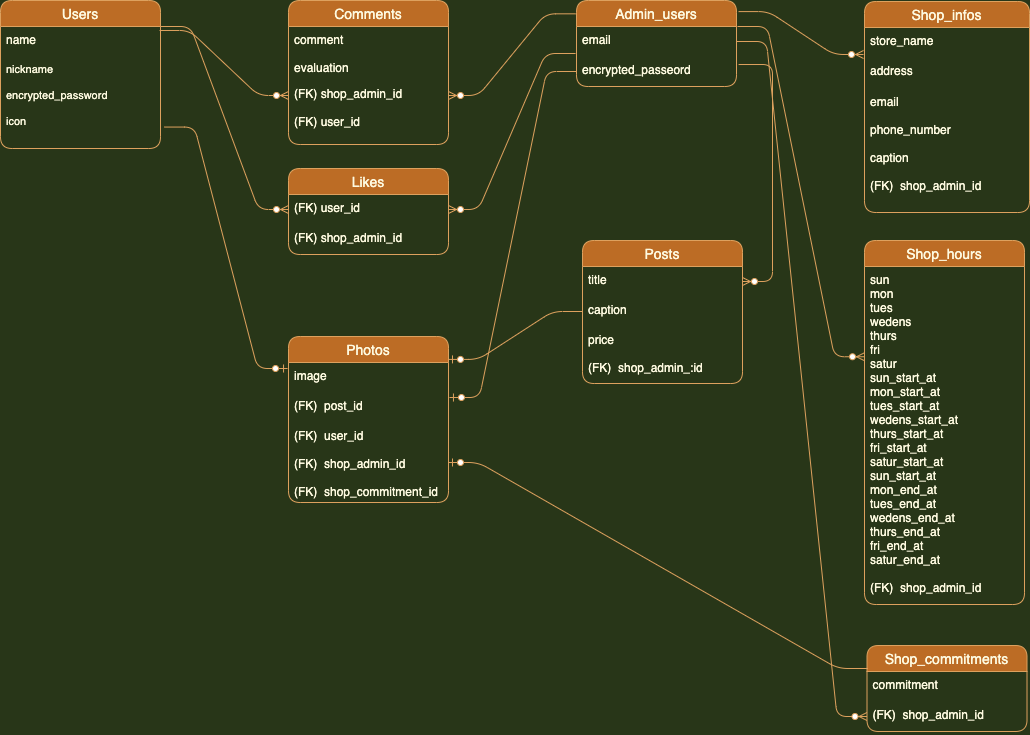

The diagram above was exported from draw.io. Its source (the exported page's mxGraphModel, read from the mxfile embedded in the PNG):
<mxGraphModel dx="662" dy="537" grid="1" gridSize="4" guides="1" tooltips="1" connect="1" arrows="1" fold="1" page="1" pageScale="1" pageWidth="1169" pageHeight="827" background="#283618" math="0" shadow="0">
  <root>
    <mxCell id="0" />
    <mxCell id="1" parent="0" />
    <mxCell id="343" value="Users" style="swimlane;fontStyle=0;childLayout=stackLayout;horizontal=1;startSize=26;horizontalStack=0;resizeParent=1;resizeParentMax=0;resizeLast=0;collapsible=1;marginBottom=0;align=center;fontSize=14;rounded=1;fillColor=#BC6C25;strokeColor=#DDA15E;fontColor=#FEFAE0;" parent="1" vertex="1">
      <mxGeometry x="48" y="48" width="160" height="148" as="geometry">
        <mxRectangle x="288" y="228" width="54" height="26" as="alternateBounds" />
      </mxGeometry>
    </mxCell>
    <mxCell id="345" value="name" style="text;strokeColor=none;fillColor=none;spacingLeft=4;spacingRight=4;overflow=hidden;rotatable=0;points=[[0,0.5],[1,0.5]];portConstraint=eastwest;fontSize=12;rounded=1;fontColor=#FEFAE0;" parent="343" vertex="1">
      <mxGeometry y="26" width="160" height="30" as="geometry" />
    </mxCell>
    <mxCell id="346" value="nickname&#10;&#10;encrypted_password&#10;&#10;icon" style="text;strokeColor=none;fillColor=none;spacingLeft=4;spacingRight=4;overflow=hidden;rotatable=0;points=[[0,0.5],[1,0.5]];portConstraint=eastwest;fontSize=11;rounded=1;fontColor=#FEFAE0;" parent="343" vertex="1">
      <mxGeometry y="56" width="160" height="92" as="geometry" />
    </mxCell>
    <mxCell id="348" value="Admin_users" style="swimlane;fontStyle=0;childLayout=stackLayout;horizontal=1;startSize=26;horizontalStack=0;resizeParent=1;resizeParentMax=0;resizeLast=0;collapsible=1;marginBottom=0;align=center;fontSize=14;rounded=1;fillColor=#BC6C25;strokeColor=#DDA15E;fontColor=#FEFAE0;" parent="1" vertex="1">
      <mxGeometry x="624" y="48" width="160" height="86" as="geometry">
        <mxRectangle x="288" y="228" width="54" height="26" as="alternateBounds" />
      </mxGeometry>
    </mxCell>
    <mxCell id="349" value="email" style="text;strokeColor=none;fillColor=none;spacingLeft=4;spacingRight=4;overflow=hidden;rotatable=0;points=[[0,0.5],[1,0.5]];portConstraint=eastwest;fontSize=12;rounded=1;fontColor=#FEFAE0;" parent="348" vertex="1">
      <mxGeometry y="26" width="160" height="30" as="geometry" />
    </mxCell>
    <mxCell id="350" value="encrypted_passeord&#10;" style="text;strokeColor=none;fillColor=none;spacingLeft=4;spacingRight=4;overflow=hidden;rotatable=0;points=[[0,0.5],[1,0.5]];portConstraint=eastwest;fontSize=12;rounded=1;fontColor=#FEFAE0;" parent="348" vertex="1">
      <mxGeometry y="56" width="160" height="30" as="geometry" />
    </mxCell>
    <mxCell id="352" value="Posts" style="swimlane;fontStyle=0;childLayout=stackLayout;horizontal=1;startSize=26;horizontalStack=0;resizeParent=1;resizeParentMax=0;resizeLast=0;collapsible=1;marginBottom=0;align=center;fontSize=14;rounded=1;fillColor=#BC6C25;strokeColor=#DDA15E;fontColor=#FEFAE0;" parent="1" vertex="1">
      <mxGeometry x="630" y="288" width="160" height="143" as="geometry">
        <mxRectangle x="288" y="228" width="54" height="26" as="alternateBounds" />
      </mxGeometry>
    </mxCell>
    <mxCell id="353" value="title" style="text;strokeColor=none;fillColor=none;spacingLeft=4;spacingRight=4;overflow=hidden;rotatable=0;points=[[0,0.5],[1,0.5]];portConstraint=eastwest;fontSize=12;rounded=1;fontColor=#FEFAE0;" parent="352" vertex="1">
      <mxGeometry y="26" width="160" height="30" as="geometry" />
    </mxCell>
    <mxCell id="354" value="caption" style="text;strokeColor=none;fillColor=none;spacingLeft=4;spacingRight=4;overflow=hidden;rotatable=0;points=[[0,0.5],[1,0.5]];portConstraint=eastwest;fontSize=12;rounded=1;fontColor=#FEFAE0;" parent="352" vertex="1">
      <mxGeometry y="56" width="160" height="30" as="geometry" />
    </mxCell>
    <mxCell id="355" value="price&#10;&#10;(FK)  shop_admin_:id" style="text;strokeColor=none;fillColor=none;spacingLeft=4;spacingRight=4;overflow=hidden;rotatable=0;points=[[0,0.5],[1,0.5]];portConstraint=eastwest;fontSize=12;rounded=1;fontColor=#FEFAE0;" parent="352" vertex="1">
      <mxGeometry y="86" width="160" height="57" as="geometry" />
    </mxCell>
    <mxCell id="356" value="Comments" style="swimlane;fontStyle=0;childLayout=stackLayout;horizontal=1;startSize=26;horizontalStack=0;resizeParent=1;resizeParentMax=0;resizeLast=0;collapsible=1;marginBottom=0;align=center;fontSize=14;rounded=1;fillColor=#BC6C25;strokeColor=#DDA15E;fontColor=#FEFAE0;" parent="1" vertex="1">
      <mxGeometry x="336" y="48" width="160" height="144" as="geometry">
        <mxRectangle x="288" y="228" width="54" height="26" as="alternateBounds" />
      </mxGeometry>
    </mxCell>
    <mxCell id="357" value="comment&#10;&#10;evaluation" style="text;strokeColor=none;fillColor=none;spacingLeft=4;spacingRight=4;overflow=hidden;rotatable=0;points=[[0,0.5],[1,0.5]];portConstraint=eastwest;fontSize=12;rounded=1;fontColor=#FEFAE0;" parent="356" vertex="1">
      <mxGeometry y="26" width="160" height="118" as="geometry" />
    </mxCell>
    <mxCell id="360" value="Likes" style="swimlane;fontStyle=0;childLayout=stackLayout;horizontal=1;startSize=26;horizontalStack=0;resizeParent=1;resizeParentMax=0;resizeLast=0;collapsible=1;marginBottom=0;align=center;fontSize=14;rounded=1;fillColor=#BC6C25;strokeColor=#DDA15E;fontColor=#FEFAE0;" parent="1" vertex="1">
      <mxGeometry x="336" y="216" width="160" height="86" as="geometry">
        <mxRectangle x="288" y="228" width="54" height="26" as="alternateBounds" />
      </mxGeometry>
    </mxCell>
    <mxCell id="362" value="(FK) user_id" style="text;strokeColor=none;fillColor=none;spacingLeft=4;spacingRight=4;overflow=hidden;rotatable=0;points=[[0,0.5],[1,0.5]];portConstraint=eastwest;fontSize=12;rounded=1;fontColor=#FEFAE0;" parent="360" vertex="1">
      <mxGeometry y="26" width="160" height="30" as="geometry" />
    </mxCell>
    <mxCell id="363" value="(FK) shop_admin_id" style="text;strokeColor=none;fillColor=none;spacingLeft=4;spacingRight=4;overflow=hidden;rotatable=0;points=[[0,0.5],[1,0.5]];portConstraint=eastwest;fontSize=12;rounded=1;fontColor=#FEFAE0;" parent="360" vertex="1">
      <mxGeometry y="56" width="160" height="30" as="geometry" />
    </mxCell>
    <mxCell id="364" value="Photos" style="swimlane;fontStyle=0;childLayout=stackLayout;horizontal=1;startSize=26;horizontalStack=0;resizeParent=1;resizeParentMax=0;resizeLast=0;collapsible=1;marginBottom=0;align=center;fontSize=14;rounded=1;fillColor=#BC6C25;strokeColor=#DDA15E;fontColor=#FEFAE0;" parent="1" vertex="1">
      <mxGeometry x="336" y="384" width="160" height="166" as="geometry">
        <mxRectangle x="288" y="228" width="54" height="26" as="alternateBounds" />
      </mxGeometry>
    </mxCell>
    <mxCell id="365" value="image" style="text;strokeColor=none;fillColor=none;spacingLeft=4;spacingRight=4;overflow=hidden;rotatable=0;points=[[0,0.5],[1,0.5]];portConstraint=eastwest;fontSize=12;rounded=1;fontColor=#FEFAE0;" parent="364" vertex="1">
      <mxGeometry y="26" width="160" height="30" as="geometry" />
    </mxCell>
    <mxCell id="366" value="(FK)  post_id" style="text;strokeColor=none;fillColor=none;spacingLeft=4;spacingRight=4;overflow=hidden;rotatable=0;points=[[0,0.5],[1,0.5]];portConstraint=eastwest;fontSize=12;rounded=1;fontColor=#FEFAE0;" parent="364" vertex="1">
      <mxGeometry y="56" width="160" height="30" as="geometry" />
    </mxCell>
    <mxCell id="367" value="(FK)  user_id&#10;&#10;(FK)  shop_admin_id&#10;&#10;(FK)  shop_commitment_id" style="text;strokeColor=none;fillColor=none;spacingLeft=4;spacingRight=4;overflow=hidden;rotatable=0;points=[[0,0.5],[1,0.5]];portConstraint=eastwest;fontSize=12;rounded=1;fontColor=#FEFAE0;" parent="364" vertex="1">
      <mxGeometry y="86" width="160" height="80" as="geometry" />
    </mxCell>
    <mxCell id="368" value="Shop_infos" style="swimlane;fontStyle=0;childLayout=stackLayout;horizontal=1;startSize=26;horizontalStack=0;resizeParent=1;resizeParentMax=0;resizeLast=0;collapsible=1;marginBottom=0;align=center;fontSize=14;rounded=1;direction=east;fillColor=#BC6C25;strokeColor=#DDA15E;fontColor=#FEFAE0;" parent="1" vertex="1">
      <mxGeometry x="912" y="49" width="165" height="211" as="geometry">
        <mxRectangle x="912" y="48" width="54" height="26" as="alternateBounds" />
      </mxGeometry>
    </mxCell>
    <mxCell id="369" value="store_name" style="text;strokeColor=none;fillColor=none;spacingLeft=4;spacingRight=4;overflow=hidden;rotatable=0;points=[[0,0.5],[1,0.5]];portConstraint=eastwest;fontSize=12;rounded=1;fontColor=#FEFAE0;" parent="368" vertex="1">
      <mxGeometry y="26" width="165" height="30" as="geometry" />
    </mxCell>
    <mxCell id="370" value="address" style="text;strokeColor=none;fillColor=none;spacingLeft=4;spacingRight=4;overflow=hidden;rotatable=0;points=[[0,0.5],[1,0.5]];portConstraint=eastwest;fontSize=12;rounded=1;aspect=fixed;fontColor=#FEFAE0;" parent="368" vertex="1">
      <mxGeometry y="56" width="165" height="31" as="geometry" />
    </mxCell>
    <mxCell id="371" value="email&#10;&#10;phone_number&#10;&#10;caption&#10;&#10;(FK)  shop_admin_id" style="text;strokeColor=none;fillColor=none;spacingLeft=4;spacingRight=4;overflow=hidden;rotatable=0;points=[[0,0.5],[1,0.5]];portConstraint=eastwest;fontSize=12;rounded=1;fontColor=#FEFAE0;" parent="368" vertex="1">
      <mxGeometry y="87" width="165" height="124" as="geometry" />
    </mxCell>
    <mxCell id="372" value="Shop_hours" style="swimlane;fontStyle=0;childLayout=stackLayout;horizontal=1;startSize=26;horizontalStack=0;resizeParent=1;resizeParentMax=0;resizeLast=0;collapsible=1;marginBottom=0;align=center;fontSize=14;rounded=1;fillColor=#BC6C25;strokeColor=#DDA15E;fontColor=#FEFAE0;" parent="1" vertex="1">
      <mxGeometry x="912" y="288" width="160" height="364" as="geometry">
        <mxRectangle x="288" y="228" width="54" height="26" as="alternateBounds" />
      </mxGeometry>
    </mxCell>
    <mxCell id="374" value="sun&#10;mon&#10;tues&#10;wedens&#10;thurs&#10;fri&#10;satur&#10;sun_start_at&#10;mon_start_at&#10;tues_start_at&#10;wedens_start_at&#10;thurs_start_at&#10;fri_start_at&#10;satur_start_at&#10;sun_start_at&#10;mon_end_at&#10;tues_end_at&#10;wedens_end_at&#10;thurs_end_at&#10;fri_end_at&#10;satur_end_at&#10;&#10;(FK)  shop_admin_id" style="text;strokeColor=none;fillColor=none;spacingLeft=4;spacingRight=4;overflow=hidden;rotatable=0;points=[[0,0.5],[1,0.5]];portConstraint=eastwest;fontSize=12;rounded=1;fontColor=#FEFAE0;" parent="372" vertex="1">
      <mxGeometry y="26" width="160" height="338" as="geometry" />
    </mxCell>
    <mxCell id="376" value="Shop_commitments" style="swimlane;fontStyle=0;childLayout=stackLayout;horizontal=1;startSize=26;horizontalStack=0;resizeParent=1;resizeParentMax=0;resizeLast=0;collapsible=1;marginBottom=0;align=center;fontSize=14;rounded=1;fillColor=#BC6C25;strokeColor=#DDA15E;fontColor=#FEFAE0;" parent="1" vertex="1">
      <mxGeometry x="914.5" y="693" width="160" height="86" as="geometry">
        <mxRectangle x="288" y="228" width="54" height="26" as="alternateBounds" />
      </mxGeometry>
    </mxCell>
    <mxCell id="377" value="commitment" style="text;strokeColor=none;fillColor=none;spacingLeft=4;spacingRight=4;overflow=hidden;rotatable=0;points=[[0,0.5],[1,0.5]];portConstraint=eastwest;fontSize=12;rounded=1;fontColor=#FEFAE0;" parent="376" vertex="1">
      <mxGeometry y="26" width="160" height="30" as="geometry" />
    </mxCell>
    <mxCell id="378" value="(FK)  shop_admin_id" style="text;strokeColor=none;fillColor=none;spacingLeft=4;spacingRight=4;overflow=hidden;rotatable=0;points=[[0,0.5],[1,0.5]];portConstraint=eastwest;fontSize=12;rounded=1;fontColor=#FEFAE0;" parent="376" vertex="1">
      <mxGeometry y="56" width="160" height="30" as="geometry" />
    </mxCell>
    <mxCell id="384" value="" style="edgeStyle=entityRelationEdgeStyle;fontSize=12;html=1;endArrow=ERzeroToMany;endFill=1;entryX=0;entryY=0.5;entryDx=0;entryDy=0;exitX=0.994;exitY=0.133;exitDx=0;exitDy=0;exitPerimeter=0;labelBackgroundColor=#283618;strokeColor=#DDA15E;fontColor=#FEFAE0;" parent="1" target="358" edge="1">
      <mxGeometry width="100" height="100" relative="1" as="geometry">
        <mxPoint x="207.03999999999996" y="77.99000000000001" as="sourcePoint" />
        <mxPoint x="628" y="282" as="targetPoint" />
      </mxGeometry>
    </mxCell>
    <mxCell id="385" value="" style="edgeStyle=entityRelationEdgeStyle;fontSize=12;html=1;endArrow=ERzeroToMany;endFill=1;entryX=0;entryY=0.5;entryDx=0;entryDy=0;exitX=1;exitY=0;exitDx=0;exitDy=0;exitPerimeter=0;labelBackgroundColor=#283618;strokeColor=#DDA15E;fontColor=#FEFAE0;" parent="1" source="345" target="362" edge="1">
      <mxGeometry width="100" height="100" relative="1" as="geometry">
        <mxPoint x="210" y="144" as="sourcePoint" />
        <mxPoint x="628" y="282" as="targetPoint" />
      </mxGeometry>
    </mxCell>
    <mxCell id="387" value="" style="edgeStyle=entityRelationEdgeStyle;fontSize=12;html=1;endArrow=ERzeroToMany;endFill=1;exitX=-0.006;exitY=0.155;exitDx=0;exitDy=0;entryX=1;entryY=0.5;entryDx=0;entryDy=0;exitPerimeter=0;labelBackgroundColor=#283618;strokeColor=#DDA15E;fontColor=#FEFAE0;" parent="1" source="348" target="358" edge="1">
      <mxGeometry width="100" height="100" relative="1" as="geometry">
        <mxPoint x="528" y="382" as="sourcePoint" />
        <mxPoint x="628" y="282" as="targetPoint" />
      </mxGeometry>
    </mxCell>
    <mxCell id="388" value="" style="edgeStyle=entityRelationEdgeStyle;fontSize=12;html=1;endArrow=ERzeroToMany;endFill=1;exitX=-0.006;exitY=-0.1;exitDx=0;exitDy=0;entryX=1;entryY=0.5;entryDx=0;entryDy=0;exitPerimeter=0;labelBackgroundColor=#283618;strokeColor=#DDA15E;fontColor=#FEFAE0;" parent="1" source="350" target="362" edge="1">
      <mxGeometry width="100" height="100" relative="1" as="geometry">
        <mxPoint x="528" y="382" as="sourcePoint" />
        <mxPoint x="628" y="282" as="targetPoint" />
      </mxGeometry>
    </mxCell>
    <mxCell id="395" value="" style="edgeStyle=entityRelationEdgeStyle;fontSize=12;html=1;endArrow=ERzeroToMany;endFill=1;exitX=1.013;exitY=0.129;exitDx=0;exitDy=0;entryX=-0.006;entryY=-0.097;entryDx=0;entryDy=0;exitPerimeter=0;entryPerimeter=0;labelBackgroundColor=#283618;strokeColor=#DDA15E;fontColor=#FEFAE0;" parent="1" source="348" target="370" edge="1">
      <mxGeometry width="100" height="100" relative="1" as="geometry">
        <mxPoint x="636" y="352" as="sourcePoint" />
        <mxPoint x="736" y="252" as="targetPoint" />
      </mxGeometry>
    </mxCell>
    <mxCell id="396" value="" style="edgeStyle=entityRelationEdgeStyle;fontSize=12;html=1;endArrow=ERzeroToMany;endFill=1;exitX=1.006;exitY=0;exitDx=0;exitDy=0;entryX=0;entryY=0.267;entryDx=0;entryDy=0;entryPerimeter=0;exitPerimeter=0;labelBackgroundColor=#283618;strokeColor=#DDA15E;fontColor=#FEFAE0;" parent="1" source="349" target="374" edge="1">
      <mxGeometry width="100" height="100" relative="1" as="geometry">
        <mxPoint x="636" y="352" as="sourcePoint" />
        <mxPoint x="736" y="252" as="targetPoint" />
      </mxGeometry>
    </mxCell>
    <mxCell id="397" value="" style="edgeStyle=entityRelationEdgeStyle;fontSize=12;html=1;endArrow=ERzeroToMany;endFill=1;exitX=1;exitY=0.5;exitDx=0;exitDy=0;entryX=0;entryY=0.5;entryDx=0;entryDy=0;labelBackgroundColor=#283618;strokeColor=#DDA15E;fontColor=#FEFAE0;" parent="1" source="349" target="378" edge="1">
      <mxGeometry width="100" height="100" relative="1" as="geometry">
        <mxPoint x="636" y="352" as="sourcePoint" />
        <mxPoint x="736" y="252" as="targetPoint" />
      </mxGeometry>
    </mxCell>
    <mxCell id="398" value="" style="edgeStyle=entityRelationEdgeStyle;fontSize=12;html=1;endArrow=ERzeroToOne;endFill=1;exitX=0.006;exitY=-0.1;exitDx=0;exitDy=0;exitPerimeter=0;labelBackgroundColor=#283618;strokeColor=#DDA15E;fontColor=#FEFAE0;" parent="1" source="377" target="367" edge="1">
      <mxGeometry width="100" height="100" relative="1" as="geometry">
        <mxPoint x="917" y="707" as="sourcePoint" />
        <mxPoint x="736" y="582" as="targetPoint" />
      </mxGeometry>
    </mxCell>
    <mxCell id="399" value="" style="edgeStyle=entityRelationEdgeStyle;fontSize=12;html=1;endArrow=ERzeroToOne;endFill=1;entryX=1.006;entryY=0.167;entryDx=0;entryDy=0;entryPerimeter=0;exitX=0;exitY=0.5;exitDx=0;exitDy=0;labelBackgroundColor=#283618;strokeColor=#DDA15E;fontColor=#FEFAE0;" parent="1" source="350" target="366" edge="1">
      <mxGeometry width="100" height="100" relative="1" as="geometry">
        <mxPoint x="966" y="690" as="sourcePoint" />
        <mxPoint x="540" y="756" as="targetPoint" />
      </mxGeometry>
    </mxCell>
    <mxCell id="401" value="" style="edgeStyle=entityRelationEdgeStyle;fontSize=12;html=1;endArrow=ERzeroToOne;endFill=1;exitX=1.025;exitY=0.767;exitDx=0;exitDy=0;exitPerimeter=0;entryX=-0.006;entryY=0.2;entryDx=0;entryDy=0;entryPerimeter=0;labelBackgroundColor=#283618;strokeColor=#DDA15E;fontColor=#FEFAE0;" parent="1" source="346" target="365" edge="1">
      <mxGeometry width="100" height="100" relative="1" as="geometry">
        <mxPoint x="276" y="346" as="sourcePoint" />
        <mxPoint x="376" y="246" as="targetPoint" />
      </mxGeometry>
    </mxCell>
    <mxCell id="404" value="" style="edgeStyle=entityRelationEdgeStyle;fontSize=12;html=1;endArrow=ERzeroToOne;endFill=1;exitX=0;exitY=0.5;exitDx=0;exitDy=0;entryX=1;entryY=0.138;entryDx=0;entryDy=0;entryPerimeter=0;labelBackgroundColor=#283618;strokeColor=#DDA15E;fontColor=#FEFAE0;" parent="1" source="354" target="364" edge="1">
      <mxGeometry width="100" height="100" relative="1" as="geometry">
        <mxPoint x="678" y="466" as="sourcePoint" />
        <mxPoint x="778" y="366" as="targetPoint" />
      </mxGeometry>
    </mxCell>
    <mxCell id="406" value="" style="edgeStyle=entityRelationEdgeStyle;fontSize=12;html=1;endArrow=ERzeroToMany;endFill=1;exitX=1.013;exitY=0.267;exitDx=0;exitDy=0;exitPerimeter=0;labelBackgroundColor=#283618;strokeColor=#DDA15E;fontColor=#FEFAE0;" parent="1" source="350" target="353" edge="1">
      <mxGeometry width="100" height="100" relative="1" as="geometry">
        <mxPoint x="786" y="162" as="sourcePoint" />
        <mxPoint x="774" y="228" as="targetPoint" />
      </mxGeometry>
    </mxCell>
    <mxCell id="359" value="(FK) user_id&#10;" style="text;strokeColor=none;fillColor=none;spacingLeft=4;spacingRight=4;overflow=hidden;rotatable=0;points=[[0,0.5],[1,0.5]];portConstraint=eastwest;fontSize=12;rounded=1;fontColor=#FEFAE0;" parent="1" vertex="1">
      <mxGeometry x="336" y="156" width="160" height="34" as="geometry" />
    </mxCell>
    <mxCell id="358" value="(FK) shop_admin_id&#10;&#10;&#10;" style="text;strokeColor=none;fillColor=none;spacingLeft=4;spacingRight=4;overflow=hidden;rotatable=0;points=[[0,0.5],[1,0.5]];portConstraint=eastwest;fontSize=12;rounded=1;fontColor=#FEFAE0;" parent="1" vertex="1">
      <mxGeometry x="336" y="128" width="160" height="30" as="geometry" />
    </mxCell>
  </root>
</mxGraphModel>